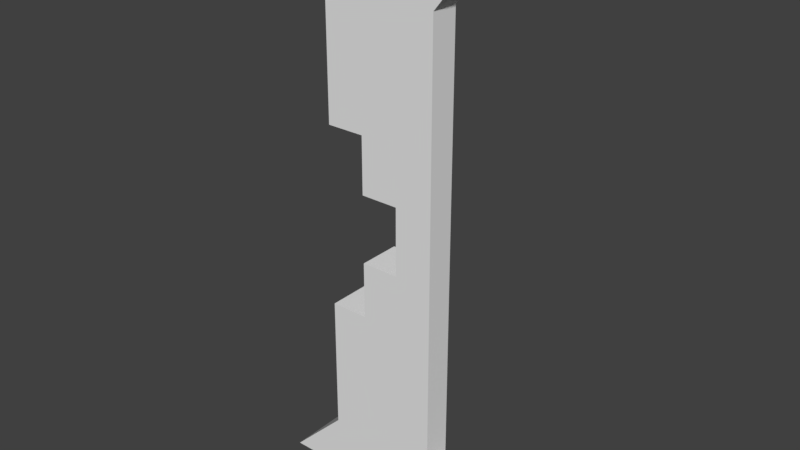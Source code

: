 # Source: TileStraight4.blend  (saved by Blender 2.78.0; exported with 4.5.12 LTS)
import bpy
from mathutils import Matrix  # noqa: F401  (used for matrix-valued properties, if any)

bpy.ops.wm.read_factory_settings(use_empty=True)
scene = bpy.context.scene
scene.name = 'Scene'

# ---- collections
col_collection_1 = bpy.data.collections.new('Collection 1'); scene.collection.children.link(col_collection_1)

# ---- world
world_world = bpy.data.worlds.new('World'); scene.world = world_world
world_world.color = (0.05088, 0.05088, 0.05088)
world_world.use_sun_shadow = False
world_world.sun_shadow_jitter_overblur = 0.0
world_world.cycles.sampling_method = 'MANUAL'

# ---- meshes
me_cube_001 = bpy.data.meshes.new('Cube.001')
me_cube_001.from_pydata([(-10.0, -5.0, 25.0), (-10.0, 6.159e-07, 25.0), (-10.0, -5.0, -25.0), (-10.0, -1.57e-06, -25.0), (10.0, -5.0, 25.0), (10.0, 6.159e-07, 25.0), (10.0, -5.0, -25.0), (10.0, -1.57e-06, -25.0), (5.0, -5.0, -25.0), (-5.0, -5.0, -25.0), (-5.0, -2.5, -25.0), (5.0, -2.5, -25.0), (-5.0, -5.0, 25.0), (5.0, -5.0, 25.0), (5.0, -2.5, 25.0), (-5.0, -2.5, 25.0), (-5.0, -5.0, 18.75), (-5.0, -2.5, 18.75), (5.0, -5.0, 18.75), (5.0, -2.5, 18.75), (-1.667, -5.0, 25.0), (1.667, -5.0, 25.0), (1.667, -2.5, 25.0), (-1.667, -2.5, 25.0), (-1.667, -2.5, 18.75), (1.667, -2.5, 18.75), (1.667, -5.0, 18.75), (-1.667, -5.0, 18.75), (-5.0, -2.5, -20.0), (5.0, -2.5, -20.0), (5.0, -5.0, -20.0), (-5.0, -5.0, -20.0), (1.667, -5.0, -25.0), (-1.667, -5.0, -25.0), (-1.667, -2.5, -25.0), (1.667, -2.5, -25.0), (-1.667, -2.5, -20.0), (1.667, -2.5, -20.0), (1.667, -5.0, -20.0), (-1.667, -5.0, -20.0), (1.667, -2.5, 3.0), (5.0, -2.5, 3.0), (5.0, -5.0, 3.0), (1.667, -5.0, 3.0), (-1.667, -2.5, 3.0), (-1.667, -5.0, 3.0), (1.667, -2.5, -3.0), (5.0, -2.5, -3.0), (5.0, -5.0, -3.0), (1.667, -5.0, -3.0), (-1.667, -2.5, -3.0), (-1.667, -5.0, -3.0), (1.667, -1.25, 3.0), (-1.667, -1.25, 3.0), (-1.667, -2.5, 8.0), (-1.667, -5.0, 8.0), (-5.0, -2.5, 8.0), (-5.0, -5.0, 8.0), (-1.667, 3.497e-07, 8.0), (-5.0, 3.497e-07, 8.0), (1.667, -2.5, -8.0), (5.0, -2.5, -8.0), (5.0, -5.0, -8.0), (1.667, -5.0, -8.0), (-1.667, -2.5, -8.0), (-1.667, -5.0, -8.0), (-5.0, -2.5, -8.0), (-5.0, -5.0, -8.0), (1.667, -1.25, -3.0), (-1.667, -1.25, -3.0), (-1.667, -3.497e-07, -8.0), (-5.0, -3.497e-07, -8.0)], [], [(8, 11, 7, 6), (18, 19, 5, 4), (12, 15, 1, 0), (18, 4, 13), (17, 1, 15), (19, 14, 5), (24, 17, 15, 23), (16, 12, 0), (26, 18, 13, 21), (4, 5, 14, 13), (20, 23, 15, 12), (2, 3, 10, 9), (32, 35, 11, 8), (0, 1, 17, 16), (13, 14, 22, 21), (21, 22, 23, 20), (16, 27, 20, 12), (27, 26, 21, 20), (19, 25, 22, 14), (25, 24, 23, 22), (34, 10, 28, 36), (32, 8, 30, 38), (10, 3, 28), (9, 31, 2), (2, 31, 28, 3), (11, 29, 7), (7, 29, 30, 6), (6, 30, 8), (9, 33, 39, 31), (33, 32, 38, 39), (11, 35, 37, 29), (35, 34, 36, 37), (9, 10, 34, 33), (33, 34, 35, 32), (61, 29, 37, 60), (61, 62, 30, 29), (63, 38, 30, 62), (26, 43, 42, 18), (19, 18, 42, 41), (19, 41, 40, 25), (43, 49, 48, 42), (41, 42, 48, 47), (41, 47, 46, 40), (27, 45, 43, 26), (40, 44, 53, 52), (24, 25, 52, 53), (40, 52, 25), (50, 51, 49, 46), (60, 37, 68, 46), (46, 49, 43, 40), (44, 40, 43, 45), (65, 63, 49, 51), (44, 45, 55, 54), (54, 55, 57, 56), (16, 17, 56, 57), (54, 56, 59, 58), (56, 17, 59), (54, 58, 24), (24, 58, 59, 17), (39, 38, 63, 65), (36, 69, 68, 37), (49, 63, 62, 48), (47, 48, 62, 61), (47, 61, 60, 46), (67, 66, 28, 31), (28, 71, 70, 36), (51, 50, 64, 65), (66, 67, 65, 64), (31, 39, 65, 67), (16, 57, 55, 45, 27), (53, 44, 24), (46, 68, 69, 50), (50, 69, 36, 64), (66, 64, 70, 71), (64, 36, 70), (66, 71, 28)])
me_cube_001.use_remesh_preserve_volume = False
me_cube_001.use_remesh_preserve_attributes = False
me_cube_001.use_mirror_vertex_groups = False
me_cube_001.update()

# ---- objects
ob_cube = bpy.data.objects.new('Cube', me_cube_001)

# ---- transforms, parenting, visibility, modifiers, constraints
ob_cube.location = (0.0, 0.0, 0.0)
ob_cube.lineart.crease_threshold = 0.0

# ---- collection membership
col_collection_1.objects.link(ob_cube)

# ---- scene / render settings (as saved in the file)
scene.frame_start = 1; scene.frame_end = 250; scene.frame_set(1)
scene.render.engine = 'BLENDER_EEVEE_NEXT'
scene.render.resolution_percentage = 50
scene.render.dither_intensity = 0.0
scene.cycles.use_denoising = False
scene.cycles.samples = 128
scene.cycles.sampling_pattern = 'TABULATED_SOBOL'
scene.cycles.light_sampling_threshold = 0.0
scene.cycles.use_adaptive_sampling = False
scene.cycles.use_light_tree = False
scene.cycles.blur_glossy = 0.0
scene.cycles.sample_clamp_indirect = 0.0
scene.view_settings.view_transform = 'Standard'
bpy.context.view_layer.update()

# ---- added for rendering (the .blend has no active camera and no usable light): camera, sun
cam_auto = bpy.data.cameras.new('AutoCamera')
cam_auto.lens = 50.0
cam_auto.sensor_width = 36.0
cam_auto.clip_end = 1000.0
ob_auto_camera = bpy.data.objects.new('AutoCamera', cam_auto)
scene.collection.objects.link(ob_auto_camera)
ob_auto_camera.location = (50.0392, -62.547, 40.0313)
ob_auto_camera.rotation_euler = (1.09748, -7.21219e-08, 0.694738)
scene.camera = ob_auto_camera
light_auto_sun = bpy.data.lights.new('AutoSun', 'SUN')
light_auto_sun.energy = 3.0
light_auto_sun.angle = 0.0523599
ob_auto_sun = bpy.data.objects.new('AutoSun', light_auto_sun)
scene.collection.objects.link(ob_auto_sun)
ob_auto_sun.rotation_euler = (0.872665, 0.174533, 0.523599)
bpy.context.view_layer.update()
